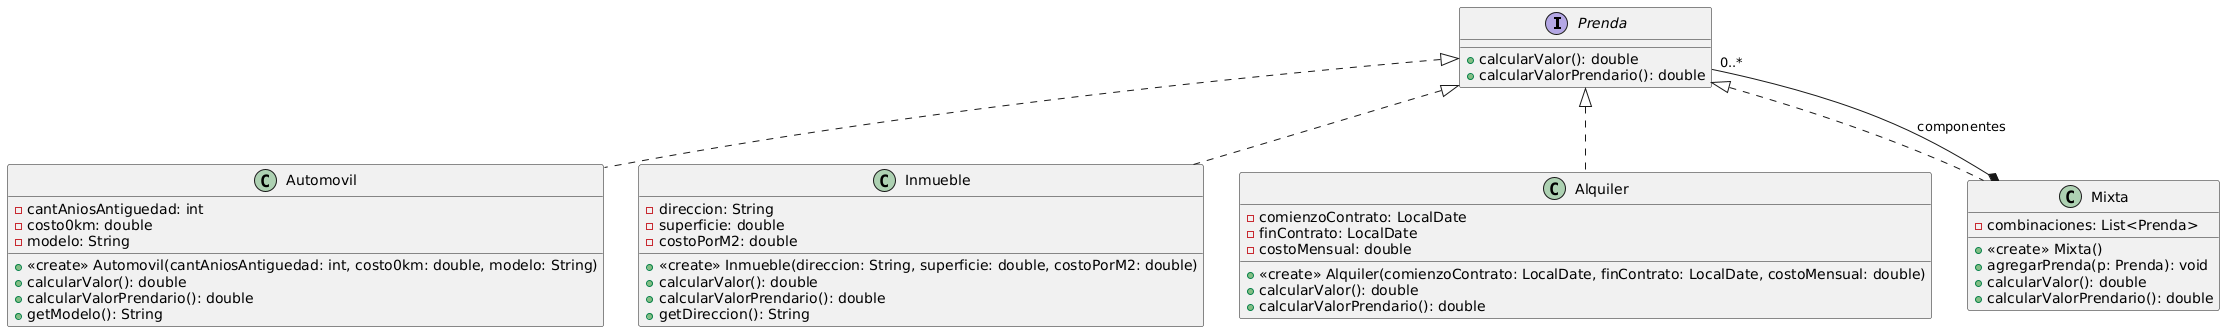

The diagram above was rendered by PlantUML. Its source (embedded in the PNG):
@startuml
interface Prenda {
  + calcularValor(): double
  + calcularValorPrendario(): double
}

class Automovil {
  - cantAniosAntiguedad: int
  - costo0km: double
  - modelo: String
  + <<create>> Automovil(cantAniosAntiguedad: int, costo0km: double, modelo: String)
  + calcularValor(): double
  + calcularValorPrendario(): double
  + getModelo(): String
}

class Inmueble{
  - direccion: String
  - superficie: double
  - costoPorM2: double
  + <<create>> Inmueble(direccion: String, superficie: double, costoPorM2: double)
  + calcularValor(): double
  + calcularValorPrendario(): double
  + getDireccion(): String
}

class Alquiler{
  - comienzoContrato: LocalDate
  - finContrato: LocalDate
  - costoMensual: double
  + <<create>> Alquiler(comienzoContrato: LocalDate, finContrato: LocalDate, costoMensual: double)
  + calcularValor(): double
  + calcularValorPrendario(): double
}

class Mixta {
  - combinaciones: List<Prenda>
  + <<create>> Mixta()
  + agregarPrenda(p: Prenda): void
  + calcularValor(): double
  + calcularValorPrendario(): double
}


Prenda <|.. Automovil
Prenda <|.. Inmueble
Prenda <|.. Alquiler
Prenda <|.. Mixta
Mixta *-- "0..*" Prenda : componentes
@enduml